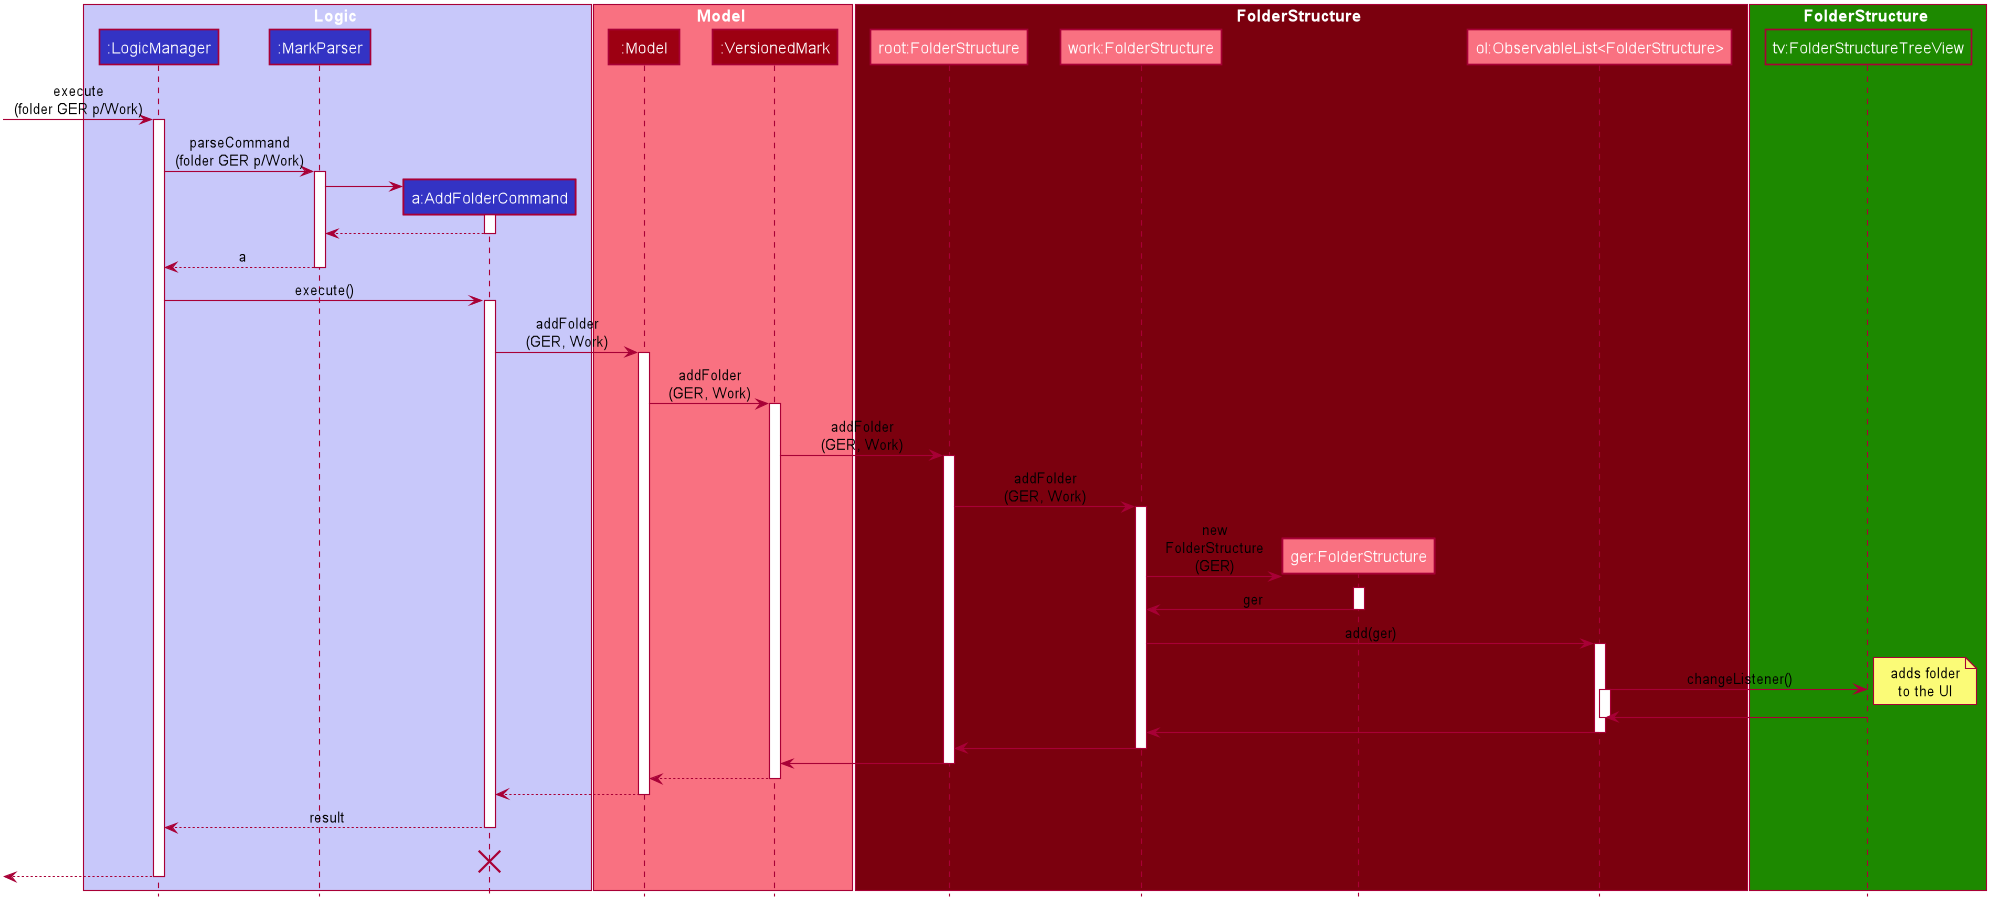

The diagram above was rendered by PlantUML. Its source (embedded in the PNG):
@startuml








skinparam BackgroundColor #FFFFFFF

skinparam Shadowing false

skinparam Class {
    FontColor #FFFFFF
    BorderThickness 1
    BorderColor #FFFFFF
    StereotypeFontColor #FFFFFF
    FontName Arial
}

skinparam Actor {
    BorderColor #000000
    Color #000000
    FontName Arial
}

skinparam Sequence {
    MessageAlign center
    BoxFontSize 15
    BoxPadding 0
    BoxFontColor #FFFFFF
    FontName Arial
}

skinparam Participant {
    FontColor #FFFFFFF
    Padding 20
}

skinparam MinClassWidth 50
skinparam ParticipantPadding 10
skinparam Shadowing false
skinparam DefaultTextAlignment center
skinparam packageStyle Rectangle

hide footbox
hide members
hide circle

box Logic #C8C8FA
participant ":LogicManager" as LogicManager #3333C4
participant ":MarkParser" as MarkParser #3333C4
participant "a:AddFolderCommand" as AddFolderCommand #3333C4
end box

box Model #F97181
participant ":Model" as Model #9D0012
participant ":VersionedMark" as VersionedMark #9D0012
end box
[-> LogicManager : execute\n(folder GER p/Work)
activate LogicManager

LogicManager -> MarkParser : parseCommand\n(folder GER p/Work)
activate MarkParser

create AddFolderCommand
MarkParser -> AddFolderCommand
activate AddFolderCommand

AddFolderCommand --> MarkParser
deactivate AddFolderCommand

MarkParser --> LogicManager : a
deactivate MarkParser

LogicManager -> AddFolderCommand : execute()
activate AddFolderCommand

AddFolderCommand -> Model : addFolder\n(GER, Work)
activate Model

Model -> VersionedMark : addFolder\n(GER, Work)
activate VersionedMark

box FolderStructure #7B000E
participant "root:FolderStructure" as Root #F97181
participant "work:FolderStructure" as Work #F97181
participant "ger:FolderStructure" as Ger #F97181
participant "ol:ObservableList<FolderStructure>" as Ol #F97181


VersionedMark -> Root :addFolder\n(GER, Work)
activate Root

Root -> Work :addFolder\n(GER, Work)
activate Work

create Ger
Work -> Ger :new\nFolderStructure\n(GER)
activate Ger
Ger -> Work :ger
deactivate Ger

Work -> Ol :add(ger)
activate Ol
end box

box FolderStructure #1D8900
participant "tv:FolderStructureTreeView" as TreeView #1D8900
end box

Ol -> TreeView :changeListener()
note right: adds folder\nto the UI
activate Ol
TreeView -> Ol
deactivate Ol

Ol -> Work
deactivate Ol

Work -> Root
deactivate Work

Root -> VersionedMark
deactivate Root

VersionedMark --> Model :
deactivate VersionedMark

Model --> AddFolderCommand
deactivate Model

AddFolderCommand --> LogicManager : result
deactivate AddFolderCommand
AddFolderCommand -[hidden]-> LogicManager : result
destroy AddFolderCommand

[<--LogicManager
deactivate LogicManager
@enduml